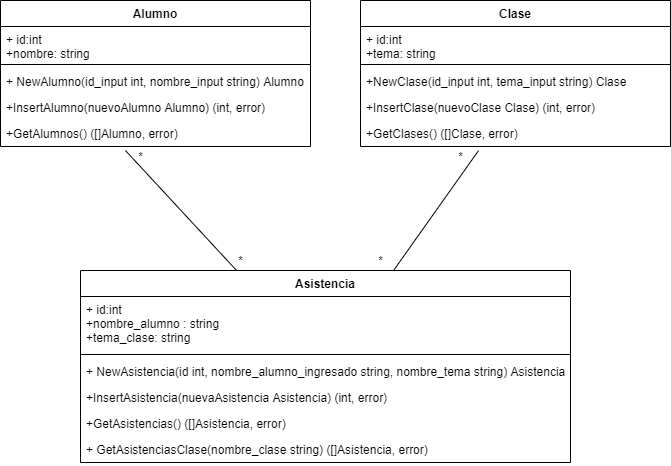

The diagram above was exported from draw.io. Its source (the exported page's mxGraphModel, read from the mxfile embedded in the PNG):
<mxGraphModel dx="868" dy="450" grid="1" gridSize="10" guides="1" tooltips="1" connect="1" arrows="1" fold="1" page="1" pageScale="1" pageWidth="827" pageHeight="1169" math="0" shadow="0">
  <root>
    <mxCell id="0" />
    <mxCell id="1" parent="0" />
    <mxCell id="JOdxd1QHdjonUCuEAnAg-11" value="Alumno" style="swimlane;fontStyle=1;align=center;verticalAlign=top;childLayout=stackLayout;horizontal=1;startSize=26;horizontalStack=0;resizeParent=1;resizeParentMax=0;resizeLast=0;collapsible=1;marginBottom=0;" vertex="1" parent="1">
      <mxGeometry x="140" y="180" width="310" height="146" as="geometry" />
    </mxCell>
    <mxCell id="JOdxd1QHdjonUCuEAnAg-12" value="+ id:int&#10;+nombre: string" style="text;strokeColor=none;fillColor=none;align=left;verticalAlign=top;spacingLeft=4;spacingRight=4;overflow=hidden;rotatable=0;points=[[0,0.5],[1,0.5]];portConstraint=eastwest;" vertex="1" parent="JOdxd1QHdjonUCuEAnAg-11">
      <mxGeometry y="26" width="310" height="34" as="geometry" />
    </mxCell>
    <mxCell id="JOdxd1QHdjonUCuEAnAg-13" value="" style="line;strokeWidth=1;fillColor=none;align=left;verticalAlign=middle;spacingTop=-1;spacingLeft=3;spacingRight=3;rotatable=0;labelPosition=right;points=[];portConstraint=eastwest;" vertex="1" parent="JOdxd1QHdjonUCuEAnAg-11">
      <mxGeometry y="60" width="310" height="8" as="geometry" />
    </mxCell>
    <mxCell id="JOdxd1QHdjonUCuEAnAg-14" value="+ NewAlumno(id_input int, nombre_input string) Alumno" style="text;strokeColor=none;fillColor=none;align=left;verticalAlign=top;spacingLeft=4;spacingRight=4;overflow=hidden;rotatable=0;points=[[0,0.5],[1,0.5]];portConstraint=eastwest;" vertex="1" parent="JOdxd1QHdjonUCuEAnAg-11">
      <mxGeometry y="68" width="310" height="26" as="geometry" />
    </mxCell>
    <mxCell id="JOdxd1QHdjonUCuEAnAg-18" value="+InsertAlumno(nuevoAlumno Alumno) (int, error)" style="text;strokeColor=none;fillColor=none;align=left;verticalAlign=top;spacingLeft=4;spacingRight=4;overflow=hidden;rotatable=0;points=[[0,0.5],[1,0.5]];portConstraint=eastwest;" vertex="1" parent="JOdxd1QHdjonUCuEAnAg-11">
      <mxGeometry y="94" width="310" height="26" as="geometry" />
    </mxCell>
    <mxCell id="JOdxd1QHdjonUCuEAnAg-19" value="+GetAlumnos() ([]Alumno, error)" style="text;strokeColor=none;fillColor=none;align=left;verticalAlign=top;spacingLeft=4;spacingRight=4;overflow=hidden;rotatable=0;points=[[0,0.5],[1,0.5]];portConstraint=eastwest;" vertex="1" parent="JOdxd1QHdjonUCuEAnAg-11">
      <mxGeometry y="120" width="310" height="26" as="geometry" />
    </mxCell>
    <mxCell id="JOdxd1QHdjonUCuEAnAg-20" value="Clase" style="swimlane;fontStyle=1;align=center;verticalAlign=top;childLayout=stackLayout;horizontal=1;startSize=26;horizontalStack=0;resizeParent=1;resizeParentMax=0;resizeLast=0;collapsible=1;marginBottom=0;" vertex="1" parent="1">
      <mxGeometry x="500" y="180" width="310" height="146" as="geometry" />
    </mxCell>
    <mxCell id="JOdxd1QHdjonUCuEAnAg-21" value="+ id:int&#10;+tema: string" style="text;strokeColor=none;fillColor=none;align=left;verticalAlign=top;spacingLeft=4;spacingRight=4;overflow=hidden;rotatable=0;points=[[0,0.5],[1,0.5]];portConstraint=eastwest;" vertex="1" parent="JOdxd1QHdjonUCuEAnAg-20">
      <mxGeometry y="26" width="310" height="34" as="geometry" />
    </mxCell>
    <mxCell id="JOdxd1QHdjonUCuEAnAg-22" value="" style="line;strokeWidth=1;fillColor=none;align=left;verticalAlign=middle;spacingTop=-1;spacingLeft=3;spacingRight=3;rotatable=0;labelPosition=right;points=[];portConstraint=eastwest;" vertex="1" parent="JOdxd1QHdjonUCuEAnAg-20">
      <mxGeometry y="60" width="310" height="8" as="geometry" />
    </mxCell>
    <mxCell id="JOdxd1QHdjonUCuEAnAg-23" value="+NewClase(id_input int, tema_input string) Clase" style="text;strokeColor=none;fillColor=none;align=left;verticalAlign=top;spacingLeft=4;spacingRight=4;overflow=hidden;rotatable=0;points=[[0,0.5],[1,0.5]];portConstraint=eastwest;" vertex="1" parent="JOdxd1QHdjonUCuEAnAg-20">
      <mxGeometry y="68" width="310" height="26" as="geometry" />
    </mxCell>
    <mxCell id="JOdxd1QHdjonUCuEAnAg-24" value="+InsertClase(nuevoClase Clase) (int, error)" style="text;strokeColor=none;fillColor=none;align=left;verticalAlign=top;spacingLeft=4;spacingRight=4;overflow=hidden;rotatable=0;points=[[0,0.5],[1,0.5]];portConstraint=eastwest;" vertex="1" parent="JOdxd1QHdjonUCuEAnAg-20">
      <mxGeometry y="94" width="310" height="26" as="geometry" />
    </mxCell>
    <mxCell id="JOdxd1QHdjonUCuEAnAg-25" value="+GetClases() ([]Clase, error)" style="text;strokeColor=none;fillColor=none;align=left;verticalAlign=top;spacingLeft=4;spacingRight=4;overflow=hidden;rotatable=0;points=[[0,0.5],[1,0.5]];portConstraint=eastwest;" vertex="1" parent="JOdxd1QHdjonUCuEAnAg-20">
      <mxGeometry y="120" width="310" height="26" as="geometry" />
    </mxCell>
    <mxCell id="JOdxd1QHdjonUCuEAnAg-33" style="rounded=0;orthogonalLoop=1;jettySize=auto;html=1;entryX=0.403;entryY=1.154;entryDx=0;entryDy=0;entryPerimeter=0;endArrow=none;endFill=0;" edge="1" parent="1" source="JOdxd1QHdjonUCuEAnAg-26" target="JOdxd1QHdjonUCuEAnAg-19">
      <mxGeometry relative="1" as="geometry" />
    </mxCell>
    <mxCell id="JOdxd1QHdjonUCuEAnAg-34" style="edgeStyle=none;rounded=0;orthogonalLoop=1;jettySize=auto;html=1;entryX=0.381;entryY=1.154;entryDx=0;entryDy=0;entryPerimeter=0;endArrow=none;endFill=0;" edge="1" parent="1" source="JOdxd1QHdjonUCuEAnAg-26" target="JOdxd1QHdjonUCuEAnAg-25">
      <mxGeometry relative="1" as="geometry" />
    </mxCell>
    <mxCell id="JOdxd1QHdjonUCuEAnAg-26" value="Asistencia" style="swimlane;fontStyle=1;align=center;verticalAlign=top;childLayout=stackLayout;horizontal=1;startSize=26;horizontalStack=0;resizeParent=1;resizeParentMax=0;resizeLast=0;collapsible=1;marginBottom=0;" vertex="1" parent="1">
      <mxGeometry x="220" y="450" width="490" height="192" as="geometry" />
    </mxCell>
    <mxCell id="JOdxd1QHdjonUCuEAnAg-27" value="+ id:int&#10;+nombre_alumno : string&#10;+tema_clase: string" style="text;strokeColor=none;fillColor=none;align=left;verticalAlign=top;spacingLeft=4;spacingRight=4;overflow=hidden;rotatable=0;points=[[0,0.5],[1,0.5]];portConstraint=eastwest;" vertex="1" parent="JOdxd1QHdjonUCuEAnAg-26">
      <mxGeometry y="26" width="490" height="54" as="geometry" />
    </mxCell>
    <mxCell id="JOdxd1QHdjonUCuEAnAg-28" value="" style="line;strokeWidth=1;fillColor=none;align=left;verticalAlign=middle;spacingTop=-1;spacingLeft=3;spacingRight=3;rotatable=0;labelPosition=right;points=[];portConstraint=eastwest;" vertex="1" parent="JOdxd1QHdjonUCuEAnAg-26">
      <mxGeometry y="80" width="490" height="8" as="geometry" />
    </mxCell>
    <mxCell id="JOdxd1QHdjonUCuEAnAg-29" value="+ NewAsistencia(id int, nombre_alumno_ingresado string, nombre_tema string) Asistencia" style="text;strokeColor=none;fillColor=none;align=left;verticalAlign=top;spacingLeft=4;spacingRight=4;overflow=hidden;rotatable=0;points=[[0,0.5],[1,0.5]];portConstraint=eastwest;" vertex="1" parent="JOdxd1QHdjonUCuEAnAg-26">
      <mxGeometry y="88" width="490" height="26" as="geometry" />
    </mxCell>
    <mxCell id="JOdxd1QHdjonUCuEAnAg-30" value="+InsertAsistencia(nuevaAsistencia Asistencia) (int, error)" style="text;strokeColor=none;fillColor=none;align=left;verticalAlign=top;spacingLeft=4;spacingRight=4;overflow=hidden;rotatable=0;points=[[0,0.5],[1,0.5]];portConstraint=eastwest;" vertex="1" parent="JOdxd1QHdjonUCuEAnAg-26">
      <mxGeometry y="114" width="490" height="26" as="geometry" />
    </mxCell>
    <mxCell id="JOdxd1QHdjonUCuEAnAg-31" value="+GetAsistencias() ([]Asistencia, error)" style="text;strokeColor=none;fillColor=none;align=left;verticalAlign=top;spacingLeft=4;spacingRight=4;overflow=hidden;rotatable=0;points=[[0,0.5],[1,0.5]];portConstraint=eastwest;" vertex="1" parent="JOdxd1QHdjonUCuEAnAg-26">
      <mxGeometry y="140" width="490" height="26" as="geometry" />
    </mxCell>
    <mxCell id="JOdxd1QHdjonUCuEAnAg-32" value="+ GetAsistenciasClase(nombre_clase string) ([]Asistencia, error)" style="text;strokeColor=none;fillColor=none;align=left;verticalAlign=top;spacingLeft=4;spacingRight=4;overflow=hidden;rotatable=0;points=[[0,0.5],[1,0.5]];portConstraint=eastwest;" vertex="1" parent="JOdxd1QHdjonUCuEAnAg-26">
      <mxGeometry y="166" width="490" height="26" as="geometry" />
    </mxCell>
    <mxCell id="JOdxd1QHdjonUCuEAnAg-35" value="*" style="text;html=1;align=center;verticalAlign=middle;resizable=0;points=[];autosize=1;" vertex="1" parent="1">
      <mxGeometry x="270" y="326" width="20" height="20" as="geometry" />
    </mxCell>
    <mxCell id="JOdxd1QHdjonUCuEAnAg-36" value="*" style="text;html=1;align=center;verticalAlign=middle;resizable=0;points=[];autosize=1;" vertex="1" parent="1">
      <mxGeometry x="370" y="430" width="20" height="20" as="geometry" />
    </mxCell>
    <mxCell id="JOdxd1QHdjonUCuEAnAg-37" value="*" style="text;html=1;align=center;verticalAlign=middle;resizable=0;points=[];autosize=1;" vertex="1" parent="1">
      <mxGeometry x="590" y="326" width="20" height="20" as="geometry" />
    </mxCell>
    <mxCell id="JOdxd1QHdjonUCuEAnAg-38" value="*" style="text;html=1;align=center;verticalAlign=middle;resizable=0;points=[];autosize=1;" vertex="1" parent="1">
      <mxGeometry x="510" y="430" width="20" height="20" as="geometry" />
    </mxCell>
  </root>
</mxGraphModel>